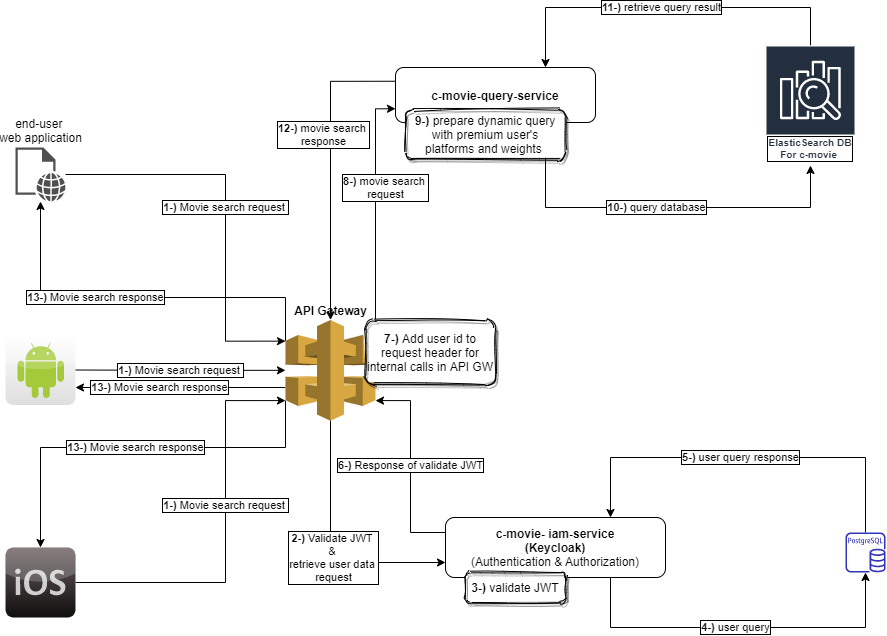

The diagram above was exported from draw.io. Its source (the exported page's mxGraphModel, read from the mxfile embedded in the PNG):
<mxGraphModel dx="1827" dy="779" grid="1" gridSize="10" guides="1" tooltips="1" connect="1" arrows="1" fold="1" page="1" pageScale="1" pageWidth="1169" pageHeight="827" math="0" shadow="0">
  <root>
    <mxCell id="PyBo14HTbnMAxJHGwXyb-0" />
    <mxCell id="PyBo14HTbnMAxJHGwXyb-1" parent="PyBo14HTbnMAxJHGwXyb-0" />
    <mxCell id="PyBo14HTbnMAxJHGwXyb-12" value="&lt;b&gt;8-) &lt;/b&gt;movie search &lt;br&gt;request" style="edgeStyle=orthogonalEdgeStyle;rounded=0;orthogonalLoop=1;jettySize=auto;html=1;entryX=0;entryY=0.75;entryDx=0;entryDy=0;labelBorderColor=#000000;exitX=1;exitY=0.21;exitDx=0;exitDy=0;exitPerimeter=0;" parent="PyBo14HTbnMAxJHGwXyb-1" source="PyBo14HTbnMAxJHGwXyb-14" target="PyBo14HTbnMAxJHGwXyb-29" edge="1">
      <mxGeometry x="0.2179" y="-10" relative="1" as="geometry">
        <mxPoint x="344" y="407.24" as="sourcePoint" />
        <mxPoint x="475" y="433.24" as="targetPoint" />
        <Array as="points">
          <mxPoint x="440" y="141" />
        </Array>
        <mxPoint as="offset" />
      </mxGeometry>
    </mxCell>
    <mxCell id="JYIAznVJoxR7-mWTTERt-6" value="&lt;span style=&quot;color: rgb(0 , 0 , 0) ; font-size: 11px ; font-style: normal ; font-weight: 400 ; letter-spacing: normal ; text-align: center ; text-indent: 0px ; text-transform: none ; word-spacing: 0px ; background-color: rgb(255 , 255 , 255) ; font-family: &amp;#34;helvetica&amp;#34; ; display: inline ; float: none&quot;&gt;&lt;b&gt;1-)&lt;/b&gt;&lt;/span&gt;&lt;span style=&quot;color: rgb(0 , 0 , 0) ; font-size: 11px ; font-style: normal ; font-weight: 400 ; letter-spacing: normal ; text-align: center ; text-indent: 0px ; text-transform: none ; word-spacing: 0px ; background-color: rgb(255 , 255 , 255) ; font-family: &amp;#34;helvetica&amp;#34; ; display: inline ; float: none&quot;&gt;&lt;span&gt;&amp;nbsp;&lt;/span&gt;Movie search request&amp;nbsp;&lt;/span&gt;" style="edgeStyle=orthogonalEdgeStyle;rounded=0;orthogonalLoop=1;jettySize=auto;html=1;startArrow=classic;startFill=1;endArrow=none;endFill=0;labelBorderColor=#000000;" edge="1" parent="PyBo14HTbnMAxJHGwXyb-1" source="PyBo14HTbnMAxJHGwXyb-14" target="PyBo14HTbnMAxJHGwXyb-46">
      <mxGeometry relative="1" as="geometry" />
    </mxCell>
    <mxCell id="JYIAznVJoxR7-mWTTERt-13" value="&lt;b&gt;13-)&lt;/b&gt;&amp;nbsp;Movie search response" style="edgeStyle=orthogonalEdgeStyle;rounded=0;orthogonalLoop=1;jettySize=auto;html=1;exitX=0;exitY=0.8;exitDx=0;exitDy=0;exitPerimeter=0;startArrow=none;startFill=0;endArrow=classic;endFill=1;labelBorderColor=#000000;" edge="1" parent="PyBo14HTbnMAxJHGwXyb-1" source="PyBo14HTbnMAxJHGwXyb-14" target="PyBo14HTbnMAxJHGwXyb-48">
      <mxGeometry x="0.0049" relative="1" as="geometry">
        <Array as="points">
          <mxPoint x="350" y="480" />
          <mxPoint x="105" y="480" />
        </Array>
        <mxPoint as="offset" />
      </mxGeometry>
    </mxCell>
    <mxCell id="JYIAznVJoxR7-mWTTERt-14" value="&lt;b style=&quot;color: rgb(0 , 0 , 0) ; font-family: &amp;#34;helvetica&amp;#34; ; font-size: 11px ; font-style: normal ; letter-spacing: normal ; text-align: center ; text-indent: 0px ; text-transform: none ; word-spacing: 0px&quot;&gt;13-)&lt;/b&gt;&lt;span style=&quot;color: rgb(0 , 0 , 0) ; font-family: &amp;#34;helvetica&amp;#34; ; font-size: 11px ; font-style: normal ; font-weight: 400 ; letter-spacing: normal ; text-align: center ; text-indent: 0px ; text-transform: none ; word-spacing: 0px ; background-color: rgb(255 , 255 , 255) ; display: inline ; float: none&quot;&gt;&amp;nbsp;Movie search response&lt;/span&gt;" style="edgeStyle=orthogonalEdgeStyle;rounded=0;orthogonalLoop=1;jettySize=auto;html=1;startArrow=none;startFill=0;endArrow=classic;endFill=1;labelBorderColor=#000000;" edge="1" parent="PyBo14HTbnMAxJHGwXyb-1" source="PyBo14HTbnMAxJHGwXyb-14" target="PyBo14HTbnMAxJHGwXyb-46">
      <mxGeometry x="0.2018" relative="1" as="geometry">
        <Array as="points">
          <mxPoint x="240" y="420" />
          <mxPoint x="240" y="420" />
        </Array>
        <mxPoint as="offset" />
      </mxGeometry>
    </mxCell>
    <mxCell id="JYIAznVJoxR7-mWTTERt-15" value="&lt;b style=&quot;color: rgb(0 , 0 , 0) ; font-family: &amp;#34;helvetica&amp;#34; ; font-size: 11px ; font-style: normal ; letter-spacing: normal ; text-align: center ; text-indent: 0px ; text-transform: none ; word-spacing: 0px&quot;&gt;13-)&lt;/b&gt;&lt;span style=&quot;color: rgb(0 , 0 , 0) ; font-family: &amp;#34;helvetica&amp;#34; ; font-size: 11px ; font-style: normal ; font-weight: 400 ; letter-spacing: normal ; text-align: center ; text-indent: 0px ; text-transform: none ; word-spacing: 0px ; background-color: rgb(255 , 255 , 255) ; display: inline ; float: none&quot;&gt;&amp;nbsp;Movie search response&lt;/span&gt;" style="edgeStyle=orthogonalEdgeStyle;rounded=0;orthogonalLoop=1;jettySize=auto;html=1;exitX=0;exitY=0.21;exitDx=0;exitDy=0;exitPerimeter=0;startArrow=none;startFill=0;endArrow=classic;endFill=1;labelBorderColor=#000000;" edge="1" parent="PyBo14HTbnMAxJHGwXyb-1" source="PyBo14HTbnMAxJHGwXyb-14" target="PyBo14HTbnMAxJHGwXyb-44">
      <mxGeometry x="0.2149" relative="1" as="geometry">
        <Array as="points">
          <mxPoint x="350" y="330" />
          <mxPoint x="105" y="330" />
        </Array>
        <mxPoint as="offset" />
      </mxGeometry>
    </mxCell>
    <mxCell id="PyBo14HTbnMAxJHGwXyb-14" value="API Gateway" style="outlineConnect=0;dashed=0;verticalLabelPosition=top;verticalAlign=bottom;align=center;html=1;shape=mxgraph.aws3.api_gateway;fillColor=#D9A741;gradientColor=none;labelPosition=center;fontStyle=1" parent="PyBo14HTbnMAxJHGwXyb-1" vertex="1">
      <mxGeometry x="350" y="352.5" width="90" height="100.74" as="geometry" />
    </mxCell>
    <mxCell id="PyBo14HTbnMAxJHGwXyb-24" value="&lt;b&gt;11-)&lt;/b&gt; retrieve query result" style="edgeStyle=orthogonalEdgeStyle;rounded=0;orthogonalLoop=1;jettySize=auto;html=1;entryX=0.75;entryY=0;entryDx=0;entryDy=0;labelBorderColor=#000000;" parent="PyBo14HTbnMAxJHGwXyb-1" source="PyBo14HTbnMAxJHGwXyb-25" target="PyBo14HTbnMAxJHGwXyb-29" edge="1">
      <mxGeometry x="0.0265" relative="1" as="geometry">
        <mxPoint x="990" y="270" as="sourcePoint" />
        <mxPoint as="offset" />
        <Array as="points">
          <mxPoint x="875" y="40" />
          <mxPoint x="610" y="40" />
        </Array>
      </mxGeometry>
    </mxCell>
    <mxCell id="JYIAznVJoxR7-mWTTERt-11" value="&lt;span style=&quot;color: rgb(0 , 0 , 0) ; font-family: &amp;#34;helvetica&amp;#34; ; font-size: 11px ; font-style: normal ; letter-spacing: normal ; text-align: center ; text-indent: 0px ; text-transform: none ; word-spacing: 0px ; background-color: rgb(255 , 255 , 255) ; display: inline ; float: none&quot;&gt;&lt;b&gt;10-) &lt;/b&gt;query database&lt;/span&gt;" style="edgeStyle=orthogonalEdgeStyle;rounded=0;orthogonalLoop=1;jettySize=auto;html=1;startArrow=classic;startFill=1;endArrow=none;endFill=0;entryX=0.75;entryY=1;entryDx=0;entryDy=0;labelBorderColor=#000000;" edge="1" parent="PyBo14HTbnMAxJHGwXyb-1" source="PyBo14HTbnMAxJHGwXyb-25" target="PyBo14HTbnMAxJHGwXyb-29">
      <mxGeometry relative="1" as="geometry">
        <mxPoint x="680" y="210" as="targetPoint" />
        <Array as="points">
          <mxPoint x="875" y="240" />
          <mxPoint x="610" y="240" />
        </Array>
      </mxGeometry>
    </mxCell>
    <mxCell id="PyBo14HTbnMAxJHGwXyb-25" value="ElasticSearch DB For c-movie&amp;nbsp;" style="outlineConnect=0;fontColor=#232F3E;gradientColor=none;strokeColor=#ffffff;fillColor=#232F3E;dashed=0;verticalLabelPosition=middle;verticalAlign=bottom;align=center;html=1;whiteSpace=wrap;fontSize=10;fontStyle=1;spacing=3;shape=mxgraph.aws4.productIcon;prIcon=mxgraph.aws4.elasticsearch_service;labelBorderColor=#000000;" parent="PyBo14HTbnMAxJHGwXyb-1" vertex="1">
      <mxGeometry x="830" y="78" width="90" height="120" as="geometry" />
    </mxCell>
    <mxCell id="PyBo14HTbnMAxJHGwXyb-28" value="&lt;b&gt;12-)&lt;/b&gt; movie search &lt;br&gt;response" style="edgeStyle=orthogonalEdgeStyle;rounded=0;orthogonalLoop=1;jettySize=auto;html=1;exitX=0;exitY=0.25;exitDx=0;exitDy=0;labelBorderColor=#000000;" parent="PyBo14HTbnMAxJHGwXyb-1" source="PyBo14HTbnMAxJHGwXyb-29" target="PyBo14HTbnMAxJHGwXyb-14" edge="1">
      <mxGeometry x="-0.2212" y="-7" relative="1" as="geometry">
        <mxPoint as="offset" />
      </mxGeometry>
    </mxCell>
    <mxCell id="PyBo14HTbnMAxJHGwXyb-29" value="&lt;b&gt;c-movie-query-service&lt;br&gt;&lt;/b&gt;" style="rounded=1;whiteSpace=wrap;html=1;" parent="PyBo14HTbnMAxJHGwXyb-1" vertex="1">
      <mxGeometry x="460" y="100" width="200" height="55" as="geometry" />
    </mxCell>
    <mxCell id="PyBo14HTbnMAxJHGwXyb-30" value="&lt;b&gt;6-)&lt;/b&gt; Response of validate JWT" style="edgeStyle=orthogonalEdgeStyle;rounded=0;orthogonalLoop=1;jettySize=auto;html=1;labelBorderColor=#000000;exitX=0;exitY=0.25;exitDx=0;exitDy=0;entryX=1;entryY=0.8;entryDx=0;entryDy=0;entryPerimeter=0;" parent="PyBo14HTbnMAxJHGwXyb-1" source="PyBo14HTbnMAxJHGwXyb-33" target="PyBo14HTbnMAxJHGwXyb-14" edge="1">
      <mxGeometry x="0.0169" relative="1" as="geometry">
        <mxPoint as="offset" />
        <mxPoint x="840" y="362.5" as="sourcePoint" />
      </mxGeometry>
    </mxCell>
    <mxCell id="PyBo14HTbnMAxJHGwXyb-32" style="edgeStyle=orthogonalEdgeStyle;rounded=0;orthogonalLoop=1;jettySize=auto;html=1;exitX=0;exitY=0.75;exitDx=0;exitDy=0;entryX=0.5;entryY=1;entryDx=0;entryDy=0;entryPerimeter=0;startArrow=classic;startFill=1;endArrow=none;endFill=0;" parent="PyBo14HTbnMAxJHGwXyb-1" source="PyBo14HTbnMAxJHGwXyb-33" target="PyBo14HTbnMAxJHGwXyb-14" edge="1">
      <mxGeometry relative="1" as="geometry" />
    </mxCell>
    <mxCell id="2ZuKhlm1GBr8JH8TOZTT-0" value="&lt;b&gt;2-) &lt;/b&gt;Validate JWT &lt;br&gt;&amp;amp; &lt;br&gt;retrieve user data &lt;br&gt;request" style="edgeLabel;html=1;align=center;verticalAlign=middle;resizable=0;points=[];labelBorderColor=#000000;" vertex="1" connectable="0" parent="PyBo14HTbnMAxJHGwXyb-32">
      <mxGeometry x="0.0914" y="-3" relative="1" as="geometry">
        <mxPoint y="19.17" as="offset" />
      </mxGeometry>
    </mxCell>
    <mxCell id="JYIAznVJoxR7-mWTTERt-3" value="&lt;b&gt;4-)&lt;/b&gt;&amp;nbsp;user query" style="edgeStyle=orthogonalEdgeStyle;rounded=0;orthogonalLoop=1;jettySize=auto;html=1;exitX=0.75;exitY=1;exitDx=0;exitDy=0;startArrow=none;startFill=0;endArrow=classic;endFill=1;labelBorderColor=#000000;" edge="1" parent="PyBo14HTbnMAxJHGwXyb-1" source="PyBo14HTbnMAxJHGwXyb-33" target="PyBo14HTbnMAxJHGwXyb-41">
      <mxGeometry x="-0.0278" relative="1" as="geometry">
        <Array as="points">
          <mxPoint x="675" y="660" />
          <mxPoint x="930" y="660" />
        </Array>
        <mxPoint as="offset" />
      </mxGeometry>
    </mxCell>
    <mxCell id="PyBo14HTbnMAxJHGwXyb-33" value="&lt;b&gt;c-movie- iam-service&lt;br&gt;(Keycloak)&lt;br&gt;&lt;/b&gt;&lt;div style=&quot;text-align: left&quot;&gt;&lt;span&gt;(Authentication &amp;amp;&lt;/span&gt;&lt;span&gt;&amp;nbsp;Authorization)&lt;/span&gt;&lt;/div&gt;" style="rounded=1;whiteSpace=wrap;html=1;" parent="PyBo14HTbnMAxJHGwXyb-1" vertex="1">
      <mxGeometry x="510" y="550" width="220" height="60" as="geometry" />
    </mxCell>
    <mxCell id="JYIAznVJoxR7-mWTTERt-4" value="&lt;b&gt;5-) &lt;/b&gt;user query response" style="edgeStyle=orthogonalEdgeStyle;rounded=0;orthogonalLoop=1;jettySize=auto;html=1;entryX=0.75;entryY=0;entryDx=0;entryDy=0;startArrow=none;startFill=0;endArrow=classic;endFill=1;labelBorderColor=#000000;" edge="1" parent="PyBo14HTbnMAxJHGwXyb-1" source="PyBo14HTbnMAxJHGwXyb-41" target="PyBo14HTbnMAxJHGwXyb-33">
      <mxGeometry x="0.025" relative="1" as="geometry">
        <Array as="points">
          <mxPoint x="930" y="490" />
          <mxPoint x="675" y="490" />
        </Array>
        <mxPoint as="offset" />
      </mxGeometry>
    </mxCell>
    <mxCell id="PyBo14HTbnMAxJHGwXyb-41" value="" style="outlineConnect=0;fontColor=#232F3E;gradientColor=none;fillColor=#3334B9;strokeColor=none;dashed=0;verticalLabelPosition=bottom;verticalAlign=top;align=center;html=1;fontSize=12;fontStyle=0;aspect=fixed;pointerEvents=1;shape=mxgraph.aws4.rds_postgresql_instance;" parent="PyBo14HTbnMAxJHGwXyb-1" vertex="1">
      <mxGeometry x="910" y="565" width="40" height="40" as="geometry" />
    </mxCell>
    <mxCell id="PyBo14HTbnMAxJHGwXyb-43" value="&lt;b&gt;1-) &lt;/b&gt;Movie search request&amp;nbsp;" style="edgeStyle=orthogonalEdgeStyle;rounded=0;orthogonalLoop=1;jettySize=auto;html=1;entryX=0;entryY=0.21;entryDx=0;entryDy=0;entryPerimeter=0;labelBorderColor=#000000;" parent="PyBo14HTbnMAxJHGwXyb-1" source="PyBo14HTbnMAxJHGwXyb-44" target="PyBo14HTbnMAxJHGwXyb-14" edge="1">
      <mxGeometry relative="1" as="geometry">
        <Array as="points">
          <mxPoint x="290" y="207" />
          <mxPoint x="290" y="374" />
        </Array>
      </mxGeometry>
    </mxCell>
    <mxCell id="PyBo14HTbnMAxJHGwXyb-44" value="end-user &lt;br&gt;web application" style="pointerEvents=1;shadow=0;dashed=0;html=1;strokeColor=none;fillColor=#505050;labelPosition=center;verticalLabelPosition=top;verticalAlign=bottom;outlineConnect=0;align=center;shape=mxgraph.office.concepts.web_page;" parent="PyBo14HTbnMAxJHGwXyb-1" vertex="1">
      <mxGeometry x="80" y="180" width="50" height="54" as="geometry" />
    </mxCell>
    <mxCell id="PyBo14HTbnMAxJHGwXyb-46" value="" style="dashed=0;outlineConnect=0;html=1;align=center;labelPosition=center;verticalLabelPosition=bottom;verticalAlign=top;shape=mxgraph.webicons.android;gradientColor=#DFDEDE" parent="PyBo14HTbnMAxJHGwXyb-1" vertex="1">
      <mxGeometry x="70" y="367.5" width="70" height="70" as="geometry" />
    </mxCell>
    <mxCell id="PyBo14HTbnMAxJHGwXyb-47" value="&lt;span style=&quot;color: rgb(0 , 0 , 0) ; font-family: &amp;#34;helvetica&amp;#34; ; font-size: 11px ; font-style: normal ; letter-spacing: normal ; text-align: center ; text-indent: 0px ; text-transform: none ; word-spacing: 0px ; background-color: rgb(255 , 255 , 255) ; display: inline ; float: none&quot;&gt;&lt;b&gt;1-)&lt;/b&gt;&lt;/span&gt;&lt;span style=&quot;color: rgb(0 , 0 , 0) ; font-family: &amp;#34;helvetica&amp;#34; ; font-size: 11px ; font-style: normal ; font-weight: 400 ; letter-spacing: normal ; text-align: center ; text-indent: 0px ; text-transform: none ; word-spacing: 0px ; background-color: rgb(255 , 255 , 255) ; display: inline ; float: none&quot;&gt; Movie search request&amp;nbsp;&lt;/span&gt;" style="edgeStyle=orthogonalEdgeStyle;rounded=0;orthogonalLoop=1;jettySize=auto;html=1;labelBorderColor=#000000;entryX=0;entryY=0.8;entryDx=0;entryDy=0;entryPerimeter=0;" parent="PyBo14HTbnMAxJHGwXyb-1" source="PyBo14HTbnMAxJHGwXyb-48" target="PyBo14HTbnMAxJHGwXyb-14" edge="1">
      <mxGeometry x="0.1614" relative="1" as="geometry">
        <Array as="points">
          <mxPoint x="290" y="615" />
          <mxPoint x="290" y="433" />
        </Array>
        <mxPoint as="offset" />
      </mxGeometry>
    </mxCell>
    <mxCell id="PyBo14HTbnMAxJHGwXyb-48" value="" style="dashed=0;outlineConnect=0;html=1;align=center;labelPosition=center;verticalLabelPosition=bottom;verticalAlign=top;shape=mxgraph.webicons.ios;fillColor=#695D5D;gradientColor=#100E0E" parent="PyBo14HTbnMAxJHGwXyb-1" vertex="1">
      <mxGeometry x="70" y="580" width="70" height="70" as="geometry" />
    </mxCell>
    <mxCell id="2ZuKhlm1GBr8JH8TOZTT-1" value="&lt;b&gt;7-)&lt;/b&gt; Add user id to request header for internal calls in API GW" style="whiteSpace=wrap;html=1;rounded=1;sketch=1;shadow=1;" vertex="1" parent="PyBo14HTbnMAxJHGwXyb-1">
      <mxGeometry x="430" y="352.5" width="130" height="64.5" as="geometry" />
    </mxCell>
    <mxCell id="JYIAznVJoxR7-mWTTERt-8" value="&lt;b&gt;9-)&lt;/b&gt;&amp;nbsp;prepare dynamic query with premium user's platforms&amp;nbsp;and weights&amp;nbsp;" style="whiteSpace=wrap;html=1;direction=south;sketch=1;shadow=1;rounded=1;" vertex="1" parent="PyBo14HTbnMAxJHGwXyb-1">
      <mxGeometry x="470" y="142" width="160.25" height="50" as="geometry" />
    </mxCell>
    <mxCell id="JYIAznVJoxR7-mWTTERt-5" value="&lt;b&gt;3-)&lt;/b&gt;&amp;nbsp;validate JWT" style="whiteSpace=wrap;html=1;shadow=1;sketch=1;rounded=1;" vertex="1" parent="PyBo14HTbnMAxJHGwXyb-1">
      <mxGeometry x="530.25" y="604.75" width="100" height="30.5" as="geometry" />
    </mxCell>
  </root>
</mxGraphModel>